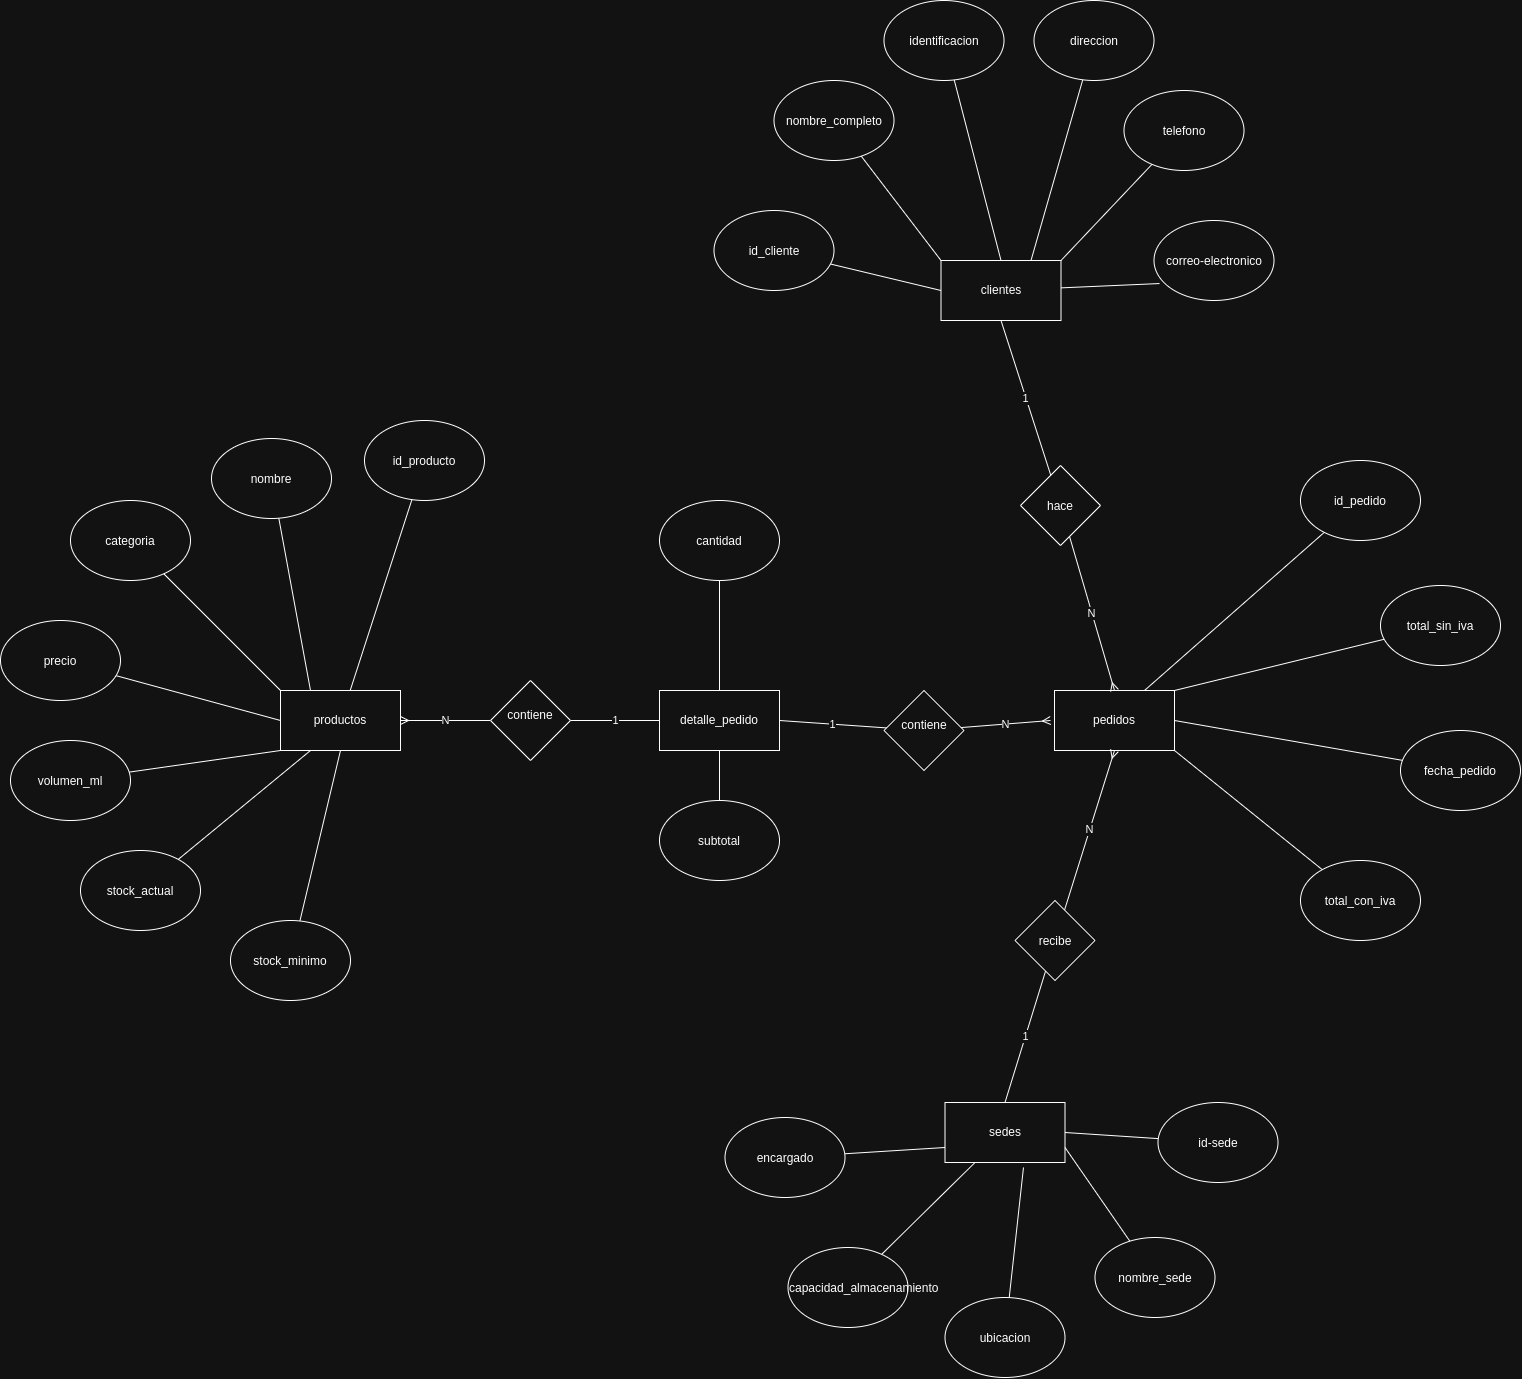

The diagram above was exported from draw.io. Its source (the exported page's mxGraphModel, read from the mxfile embedded in the PNG):
<mxGraphModel dx="2171" dy="1967" grid="1" gridSize="10" guides="1" tooltips="1" connect="1" arrows="1" fold="1" page="1" pageScale="1" pageWidth="827" pageHeight="1169" math="0" shadow="0">
  <root>
    <mxCell id="0" />
    <mxCell id="1" parent="0" />
    <mxCell id="vLOctnnh2Hv2FHGY8-3r-1" parent="1" style="rounded=0;whiteSpace=wrap;html=1;" value="productos" vertex="1">
      <mxGeometry height="60" width="120" x="-360" y="440" as="geometry" />
    </mxCell>
    <mxCell id="vLOctnnh2Hv2FHGY8-3r-2" parent="1" style="rounded=0;whiteSpace=wrap;html=1;" value="clientes" vertex="1">
      <mxGeometry height="60" width="120" x="300.5" y="10" as="geometry" />
    </mxCell>
    <mxCell id="vLOctnnh2Hv2FHGY8-3r-3" parent="1" style="rounded=0;whiteSpace=wrap;html=1;" value="sedes" vertex="1">
      <mxGeometry height="60" width="120" x="304.5" y="852" as="geometry" />
    </mxCell>
    <mxCell id="vLOctnnh2Hv2FHGY8-3r-4" parent="1" style="rounded=0;whiteSpace=wrap;html=1;" value="pedidos" vertex="1">
      <mxGeometry height="60" width="120" x="414" y="440" as="geometry" />
    </mxCell>
    <mxCell id="vLOctnnh2Hv2FHGY8-3r-5" parent="1" style="rounded=0;whiteSpace=wrap;html=1;" value="detalle_pedido" vertex="1">
      <mxGeometry height="60" width="120" x="19" y="440" as="geometry" />
    </mxCell>
    <mxCell id="mQPAGqc0PoVWMCnckrFd-6" edge="1" parent="1" source="vLOctnnh2Hv2FHGY8-3r-6" style="rounded=0;orthogonalLoop=1;jettySize=auto;html=1;entryX=0.5;entryY=1;entryDx=0;entryDy=0;endArrow=none;endFill=0;" target="vLOctnnh2Hv2FHGY8-3r-1">
      <mxGeometry relative="1" as="geometry" />
    </mxCell>
    <mxCell id="vLOctnnh2Hv2FHGY8-3r-6" parent="1" style="ellipse;whiteSpace=wrap;html=1;shapeInside=1;" value="stock_minimo" vertex="1">
      <mxGeometry height="80" width="120" x="-410" y="670" as="geometry" />
    </mxCell>
    <mxCell id="mQPAGqc0PoVWMCnckrFd-12" edge="1" parent="1" source="vLOctnnh2Hv2FHGY8-3r-7" style="rounded=0;orthogonalLoop=1;jettySize=auto;html=1;entryX=0.25;entryY=1;entryDx=0;entryDy=0;endArrow=none;endFill=0;" target="vLOctnnh2Hv2FHGY8-3r-1">
      <mxGeometry relative="1" as="geometry" />
    </mxCell>
    <mxCell id="vLOctnnh2Hv2FHGY8-3r-7" parent="1" style="ellipse;whiteSpace=wrap;html=1;shapeInside=1;" value="stock_actual" vertex="1">
      <mxGeometry height="80" width="120" x="-560" y="600" as="geometry" />
    </mxCell>
    <mxCell id="mQPAGqc0PoVWMCnckrFd-11" edge="1" parent="1" source="vLOctnnh2Hv2FHGY8-3r-8" style="rounded=0;orthogonalLoop=1;jettySize=auto;html=1;entryX=0;entryY=1;entryDx=0;entryDy=0;endArrow=none;endFill=0;" target="vLOctnnh2Hv2FHGY8-3r-1">
      <mxGeometry relative="1" as="geometry" />
    </mxCell>
    <mxCell id="vLOctnnh2Hv2FHGY8-3r-8" parent="1" style="ellipse;whiteSpace=wrap;html=1;shapeInside=1;" value="volumen_ml" vertex="1">
      <mxGeometry height="80" width="120" x="-630" y="490" as="geometry" />
    </mxCell>
    <mxCell id="mQPAGqc0PoVWMCnckrFd-10" edge="1" parent="1" source="vLOctnnh2Hv2FHGY8-3r-9" style="rounded=0;orthogonalLoop=1;jettySize=auto;html=1;entryX=0;entryY=0.5;entryDx=0;entryDy=0;endArrow=none;endFill=0;" target="vLOctnnh2Hv2FHGY8-3r-1">
      <mxGeometry relative="1" as="geometry" />
    </mxCell>
    <mxCell id="vLOctnnh2Hv2FHGY8-3r-9" parent="1" style="ellipse;whiteSpace=wrap;html=1;shapeInside=1;" value="precio" vertex="1">
      <mxGeometry height="80" width="120" x="-640" y="370" as="geometry" />
    </mxCell>
    <mxCell id="mQPAGqc0PoVWMCnckrFd-9" edge="1" parent="1" source="vLOctnnh2Hv2FHGY8-3r-10" style="rounded=0;orthogonalLoop=1;jettySize=auto;html=1;entryX=0;entryY=0;entryDx=0;entryDy=0;endArrow=none;endFill=0;" target="vLOctnnh2Hv2FHGY8-3r-1">
      <mxGeometry relative="1" as="geometry" />
    </mxCell>
    <mxCell id="vLOctnnh2Hv2FHGY8-3r-10" parent="1" style="ellipse;whiteSpace=wrap;html=1;shapeInside=1;" value="categoria" vertex="1">
      <mxGeometry height="80" width="120" x="-570" y="250" as="geometry" />
    </mxCell>
    <mxCell id="mQPAGqc0PoVWMCnckrFd-5" edge="1" parent="1" source="vLOctnnh2Hv2FHGY8-3r-11" style="rounded=0;orthogonalLoop=1;jettySize=auto;html=1;endArrow=none;endFill=0;" target="vLOctnnh2Hv2FHGY8-3r-1">
      <mxGeometry relative="1" as="geometry" />
    </mxCell>
    <mxCell id="vLOctnnh2Hv2FHGY8-3r-11" parent="1" style="ellipse;whiteSpace=wrap;html=1;shapeInside=1;" value="id_producto" vertex="1">
      <mxGeometry height="80" width="120" x="-276" y="170" as="geometry" />
    </mxCell>
    <mxCell id="mQPAGqc0PoVWMCnckrFd-8" edge="1" parent="1" source="vLOctnnh2Hv2FHGY8-3r-12" style="rounded=0;orthogonalLoop=1;jettySize=auto;html=1;entryX=0.25;entryY=0;entryDx=0;entryDy=0;endArrow=none;endFill=0;" target="vLOctnnh2Hv2FHGY8-3r-1">
      <mxGeometry relative="1" as="geometry" />
    </mxCell>
    <mxCell id="vLOctnnh2Hv2FHGY8-3r-12" parent="1" style="ellipse;whiteSpace=wrap;html=1;shapeInside=1;" value="nombre" vertex="1">
      <mxGeometry height="80" width="120" x="-429" y="188" as="geometry" />
    </mxCell>
    <mxCell id="vLOctnnh2Hv2FHGY8-3r-13" parent="1" style="ellipse;whiteSpace=wrap;html=1;shapeInside=1;" value="correo-electronico" vertex="1">
      <mxGeometry height="80" width="120" x="513.5" y="-30" as="geometry" />
    </mxCell>
    <mxCell id="mQPAGqc0PoVWMCnckrFd-51" edge="1" parent="1" source="vLOctnnh2Hv2FHGY8-3r-14" style="rounded=0;orthogonalLoop=1;jettySize=auto;html=1;entryX=1;entryY=0;entryDx=0;entryDy=0;endArrow=none;endFill=0;" target="vLOctnnh2Hv2FHGY8-3r-2">
      <mxGeometry relative="1" as="geometry" />
    </mxCell>
    <mxCell id="vLOctnnh2Hv2FHGY8-3r-14" parent="1" style="ellipse;whiteSpace=wrap;html=1;shapeInside=1;" value="telefono" vertex="1">
      <mxGeometry height="80" width="120" x="483.5" y="-160" as="geometry" />
    </mxCell>
    <mxCell id="mQPAGqc0PoVWMCnckrFd-52" edge="1" parent="1" source="vLOctnnh2Hv2FHGY8-3r-15" style="rounded=0;orthogonalLoop=1;jettySize=auto;html=1;entryX=0.75;entryY=0;entryDx=0;entryDy=0;endArrow=none;endFill=0;" target="vLOctnnh2Hv2FHGY8-3r-2">
      <mxGeometry relative="1" as="geometry" />
    </mxCell>
    <mxCell id="vLOctnnh2Hv2FHGY8-3r-15" parent="1" style="ellipse;whiteSpace=wrap;html=1;shapeInside=1;" value="direccion" vertex="1">
      <mxGeometry height="80" width="120" x="393.5" y="-250" as="geometry" />
    </mxCell>
    <mxCell id="mQPAGqc0PoVWMCnckrFd-53" edge="1" parent="1" source="vLOctnnh2Hv2FHGY8-3r-16" style="rounded=0;orthogonalLoop=1;jettySize=auto;html=1;entryX=0.5;entryY=0;entryDx=0;entryDy=0;endArrow=none;endFill=0;" target="vLOctnnh2Hv2FHGY8-3r-2">
      <mxGeometry relative="1" as="geometry" />
    </mxCell>
    <mxCell id="vLOctnnh2Hv2FHGY8-3r-16" parent="1" style="ellipse;whiteSpace=wrap;html=1;shapeInside=1;" value="identificacion" vertex="1">
      <mxGeometry height="80" width="120" x="243.5" y="-250" as="geometry" />
    </mxCell>
    <mxCell id="mQPAGqc0PoVWMCnckrFd-54" edge="1" parent="1" source="vLOctnnh2Hv2FHGY8-3r-17" style="rounded=0;orthogonalLoop=1;jettySize=auto;html=1;entryX=0;entryY=0;entryDx=0;entryDy=0;endArrow=none;endFill=0;" target="vLOctnnh2Hv2FHGY8-3r-2">
      <mxGeometry relative="1" as="geometry" />
    </mxCell>
    <mxCell id="vLOctnnh2Hv2FHGY8-3r-17" parent="1" style="ellipse;whiteSpace=wrap;html=1;shapeInside=1;" value="nombre_completo" vertex="1">
      <mxGeometry height="80" width="120" x="133.5" y="-170" as="geometry" />
    </mxCell>
    <mxCell id="mQPAGqc0PoVWMCnckrFd-55" edge="1" parent="1" source="vLOctnnh2Hv2FHGY8-3r-18" style="rounded=0;orthogonalLoop=1;jettySize=auto;html=1;entryX=0;entryY=0.5;entryDx=0;entryDy=0;endArrow=none;endFill=0;" target="vLOctnnh2Hv2FHGY8-3r-2">
      <mxGeometry relative="1" as="geometry" />
    </mxCell>
    <mxCell id="vLOctnnh2Hv2FHGY8-3r-18" parent="1" style="ellipse;whiteSpace=wrap;html=1;shapeInside=1;" value="id_cliente" vertex="1">
      <mxGeometry height="80" width="120" x="73.5" y="-40" as="geometry" />
    </mxCell>
    <mxCell id="mQPAGqc0PoVWMCnckrFd-64" edge="1" parent="1" source="vLOctnnh2Hv2FHGY8-3r-19" style="rounded=0;orthogonalLoop=1;jettySize=auto;html=1;entryX=0;entryY=0.75;entryDx=0;entryDy=0;endArrow=none;endFill=0;" target="vLOctnnh2Hv2FHGY8-3r-3">
      <mxGeometry relative="1" as="geometry" />
    </mxCell>
    <mxCell id="vLOctnnh2Hv2FHGY8-3r-19" parent="1" style="ellipse;whiteSpace=wrap;html=1;shapeInside=1;" value="encargado" vertex="1">
      <mxGeometry height="80" width="120" x="84.5" y="867" as="geometry" />
    </mxCell>
    <mxCell id="mQPAGqc0PoVWMCnckrFd-63" edge="1" parent="1" source="vLOctnnh2Hv2FHGY8-3r-20" style="rounded=0;orthogonalLoop=1;jettySize=auto;html=1;entryX=0.25;entryY=1;entryDx=0;entryDy=0;endArrow=none;endFill=0;" target="vLOctnnh2Hv2FHGY8-3r-3">
      <mxGeometry relative="1" as="geometry" />
    </mxCell>
    <mxCell id="vLOctnnh2Hv2FHGY8-3r-20" parent="1" style="ellipse;whiteSpace=wrap;html=1;shapeInside=1;" value="capacidad_almacenamiento" vertex="1">
      <mxGeometry height="80" width="120" x="147.5" y="997" as="geometry" />
    </mxCell>
    <mxCell id="vLOctnnh2Hv2FHGY8-3r-21" parent="1" style="ellipse;whiteSpace=wrap;html=1;shapeInside=1;" value="ubicacion" vertex="1">
      <mxGeometry height="80" width="120" x="304.5" y="1047" as="geometry" />
    </mxCell>
    <mxCell id="mQPAGqc0PoVWMCnckrFd-61" edge="1" parent="1" source="vLOctnnh2Hv2FHGY8-3r-22" style="rounded=0;orthogonalLoop=1;jettySize=auto;html=1;entryX=1;entryY=0.75;entryDx=0;entryDy=0;endArrow=none;endFill=0;" target="vLOctnnh2Hv2FHGY8-3r-3">
      <mxGeometry relative="1" as="geometry" />
    </mxCell>
    <mxCell id="vLOctnnh2Hv2FHGY8-3r-22" parent="1" style="ellipse;whiteSpace=wrap;html=1;shapeInside=1;" value="nombre_sede" vertex="1">
      <mxGeometry height="80" width="120" x="454.5" y="987" as="geometry" />
    </mxCell>
    <mxCell id="mQPAGqc0PoVWMCnckrFd-60" edge="1" parent="1" source="vLOctnnh2Hv2FHGY8-3r-23" style="rounded=0;orthogonalLoop=1;jettySize=auto;html=1;entryX=1;entryY=0.5;entryDx=0;entryDy=0;endArrow=none;endFill=0;" target="vLOctnnh2Hv2FHGY8-3r-3">
      <mxGeometry relative="1" as="geometry" />
    </mxCell>
    <mxCell id="vLOctnnh2Hv2FHGY8-3r-23" parent="1" style="ellipse;whiteSpace=wrap;html=1;shapeInside=1;" value="id-sede" vertex="1">
      <mxGeometry height="80" width="120" x="517.5" y="852" as="geometry" />
    </mxCell>
    <mxCell id="mQPAGqc0PoVWMCnckrFd-56" edge="1" parent="1" source="vLOctnnh2Hv2FHGY8-3r-24" style="rounded=0;orthogonalLoop=1;jettySize=auto;html=1;entryX=0.75;entryY=0;entryDx=0;entryDy=0;endArrow=none;endFill=0;" target="vLOctnnh2Hv2FHGY8-3r-4">
      <mxGeometry relative="1" as="geometry" />
    </mxCell>
    <mxCell id="vLOctnnh2Hv2FHGY8-3r-24" parent="1" style="ellipse;whiteSpace=wrap;html=1;shapeInside=1;" value="id_pedido" vertex="1">
      <mxGeometry height="80" width="120" x="660" y="210" as="geometry" />
    </mxCell>
    <mxCell id="mQPAGqc0PoVWMCnckrFd-58" edge="1" parent="1" source="vLOctnnh2Hv2FHGY8-3r-25" style="rounded=0;orthogonalLoop=1;jettySize=auto;html=1;entryX=1;entryY=0.5;entryDx=0;entryDy=0;endArrow=none;endFill=0;" target="vLOctnnh2Hv2FHGY8-3r-4">
      <mxGeometry relative="1" as="geometry" />
    </mxCell>
    <mxCell id="vLOctnnh2Hv2FHGY8-3r-25" parent="1" style="ellipse;whiteSpace=wrap;html=1;shapeInside=1;" value="fecha_pedido" vertex="1">
      <mxGeometry height="80" width="120" x="760" y="480" as="geometry" />
    </mxCell>
    <mxCell id="mQPAGqc0PoVWMCnckrFd-57" edge="1" parent="1" source="vLOctnnh2Hv2FHGY8-3r-26" style="rounded=0;orthogonalLoop=1;jettySize=auto;html=1;entryX=1;entryY=0;entryDx=0;entryDy=0;endArrow=none;endFill=0;" target="vLOctnnh2Hv2FHGY8-3r-4">
      <mxGeometry relative="1" as="geometry" />
    </mxCell>
    <mxCell id="vLOctnnh2Hv2FHGY8-3r-26" parent="1" style="ellipse;whiteSpace=wrap;html=1;shapeInside=1;" value="total_sin_iva" vertex="1">
      <mxGeometry height="80" width="120" x="740" y="335" as="geometry" />
    </mxCell>
    <mxCell id="mQPAGqc0PoVWMCnckrFd-59" edge="1" parent="1" source="vLOctnnh2Hv2FHGY8-3r-27" style="rounded=0;orthogonalLoop=1;jettySize=auto;html=1;entryX=1;entryY=1;entryDx=0;entryDy=0;endArrow=none;endFill=0;" target="vLOctnnh2Hv2FHGY8-3r-4">
      <mxGeometry relative="1" as="geometry" />
    </mxCell>
    <mxCell id="vLOctnnh2Hv2FHGY8-3r-27" parent="1" style="ellipse;whiteSpace=wrap;html=1;shapeInside=1;" value="total_con_iva" vertex="1">
      <mxGeometry height="80" width="120" x="660" y="610" as="geometry" />
    </mxCell>
    <mxCell id="mQPAGqc0PoVWMCnckrFd-14" edge="1" parent="1" source="vLOctnnh2Hv2FHGY8-3r-28" style="edgeStyle=orthogonalEdgeStyle;rounded=0;orthogonalLoop=1;jettySize=auto;html=1;entryX=0.5;entryY=0;entryDx=0;entryDy=0;endArrow=none;endFill=0;" target="vLOctnnh2Hv2FHGY8-3r-5">
      <mxGeometry relative="1" as="geometry" />
    </mxCell>
    <mxCell id="vLOctnnh2Hv2FHGY8-3r-28" parent="1" style="ellipse;whiteSpace=wrap;html=1;shapeInside=1;" value="cantidad" vertex="1">
      <mxGeometry height="80" width="120" x="19" y="250" as="geometry" />
    </mxCell>
    <mxCell id="mQPAGqc0PoVWMCnckrFd-13" edge="1" parent="1" source="vLOctnnh2Hv2FHGY8-3r-29" style="edgeStyle=orthogonalEdgeStyle;rounded=0;orthogonalLoop=1;jettySize=auto;html=1;entryX=0.5;entryY=1;entryDx=0;entryDy=0;endArrow=none;endFill=0;" target="vLOctnnh2Hv2FHGY8-3r-5">
      <mxGeometry relative="1" as="geometry" />
    </mxCell>
    <mxCell id="vLOctnnh2Hv2FHGY8-3r-29" parent="1" style="ellipse;whiteSpace=wrap;html=1;shapeInside=1;" value="subtotal" vertex="1">
      <mxGeometry height="80" width="120" x="19" y="550" as="geometry" />
    </mxCell>
    <mxCell id="mQPAGqc0PoVWMCnckrFd-40" edge="1" parent="1" source="mQPAGqc0PoVWMCnckrFd-36" style="rounded=0;orthogonalLoop=1;jettySize=auto;html=1;entryX=0.5;entryY=0;entryDx=0;entryDy=0;endArrow=ERmany;endFill=0;" target="vLOctnnh2Hv2FHGY8-3r-4" value="N">
      <mxGeometry relative="1" as="geometry" />
    </mxCell>
    <mxCell id="mQPAGqc0PoVWMCnckrFd-42" edge="1" parent="1" source="mQPAGqc0PoVWMCnckrFd-36" style="rounded=0;orthogonalLoop=1;jettySize=auto;html=1;entryX=0.5;entryY=1;entryDx=0;entryDy=0;endArrow=none;endFill=0;" target="vLOctnnh2Hv2FHGY8-3r-2" value="1">
      <mxGeometry relative="1" as="geometry" />
    </mxCell>
    <mxCell id="mQPAGqc0PoVWMCnckrFd-36" parent="1" style="rhombus;whiteSpace=wrap;html=1;shapeInside=1;" value="hace" vertex="1">
      <mxGeometry height="80" width="80" x="380" y="215" as="geometry" />
    </mxCell>
    <mxCell id="mQPAGqc0PoVWMCnckrFd-43" edge="1" parent="1" source="mQPAGqc0PoVWMCnckrFd-37" style="rounded=0;orthogonalLoop=1;jettySize=auto;html=1;entryX=0.5;entryY=1;entryDx=0;entryDy=0;endArrow=ERmany;endFill=0;" target="vLOctnnh2Hv2FHGY8-3r-4" value="N">
      <mxGeometry relative="1" as="geometry" />
    </mxCell>
    <mxCell id="mQPAGqc0PoVWMCnckrFd-44" edge="1" parent="1" source="mQPAGqc0PoVWMCnckrFd-37" style="rounded=0;orthogonalLoop=1;jettySize=auto;html=1;entryX=0.5;entryY=0;entryDx=0;entryDy=0;endArrow=none;endFill=0;" target="vLOctnnh2Hv2FHGY8-3r-3" value="1">
      <mxGeometry relative="1" as="geometry" />
    </mxCell>
    <mxCell id="mQPAGqc0PoVWMCnckrFd-37" parent="1" style="rhombus;whiteSpace=wrap;html=1;shapeInside=1;" value="recibe" vertex="1">
      <mxGeometry height="80" width="80" x="374.5" y="650" as="geometry" />
    </mxCell>
    <mxCell id="mQPAGqc0PoVWMCnckrFd-45" edge="1" parent="1" source="mQPAGqc0PoVWMCnckrFd-38" style="rounded=0;orthogonalLoop=1;jettySize=auto;html=1;endArrow=ERmany;endFill=0;" value="N">
      <mxGeometry relative="1" as="geometry">
        <mxPoint x="410" y="470" as="targetPoint" />
      </mxGeometry>
    </mxCell>
    <mxCell id="mQPAGqc0PoVWMCnckrFd-46" edge="1" parent="1" source="mQPAGqc0PoVWMCnckrFd-38" style="rounded=0;orthogonalLoop=1;jettySize=auto;html=1;entryX=1;entryY=0.5;entryDx=0;entryDy=0;endArrow=none;endFill=0;" target="vLOctnnh2Hv2FHGY8-3r-5" value="1">
      <mxGeometry relative="1" as="geometry" />
    </mxCell>
    <mxCell id="mQPAGqc0PoVWMCnckrFd-38" parent="1" style="rhombus;whiteSpace=wrap;html=1;shapeInside=1;" value="contiene" vertex="1">
      <mxGeometry height="80" width="80" x="243.5" y="440" as="geometry" />
    </mxCell>
    <mxCell id="mQPAGqc0PoVWMCnckrFd-47" edge="1" parent="1" source="mQPAGqc0PoVWMCnckrFd-39" style="rounded=0;orthogonalLoop=1;jettySize=auto;html=1;entryX=0;entryY=0.5;entryDx=0;entryDy=0;endArrow=none;endFill=0;" target="vLOctnnh2Hv2FHGY8-3r-5" value="1">
      <mxGeometry relative="1" as="geometry" />
    </mxCell>
    <mxCell id="mQPAGqc0PoVWMCnckrFd-49" edge="1" parent="1" source="mQPAGqc0PoVWMCnckrFd-39" style="rounded=0;orthogonalLoop=1;jettySize=auto;html=1;entryX=1;entryY=0.5;entryDx=0;entryDy=0;endArrow=ERmany;endFill=0;" target="vLOctnnh2Hv2FHGY8-3r-1" value="N">
      <mxGeometry relative="1" as="geometry" />
    </mxCell>
    <mxCell id="mQPAGqc0PoVWMCnckrFd-39" parent="1" style="rhombus;whiteSpace=wrap;html=1;shapeInside=1;" value="contiene" vertex="1">
      <mxGeometry height="80" width="80" x="-150" y="430" as="geometry" />
    </mxCell>
    <mxCell id="mQPAGqc0PoVWMCnckrFd-50" edge="1" parent="1" source="vLOctnnh2Hv2FHGY8-3r-2" style="rounded=0;orthogonalLoop=1;jettySize=auto;html=1;endArrow=none;endFill=0;">
      <mxGeometry relative="1" as="geometry">
        <mxPoint x="519.02" y="33.04" as="targetPoint" />
      </mxGeometry>
    </mxCell>
    <mxCell id="mQPAGqc0PoVWMCnckrFd-62" edge="1" parent="1" source="vLOctnnh2Hv2FHGY8-3r-21" style="rounded=0;orthogonalLoop=1;jettySize=auto;html=1;entryX=0.654;entryY=1.083;entryDx=0;entryDy=0;entryPerimeter=0;endArrow=none;endFill=0;" target="vLOctnnh2Hv2FHGY8-3r-3">
      <mxGeometry relative="1" as="geometry" />
    </mxCell>
  </root>
</mxGraphModel>